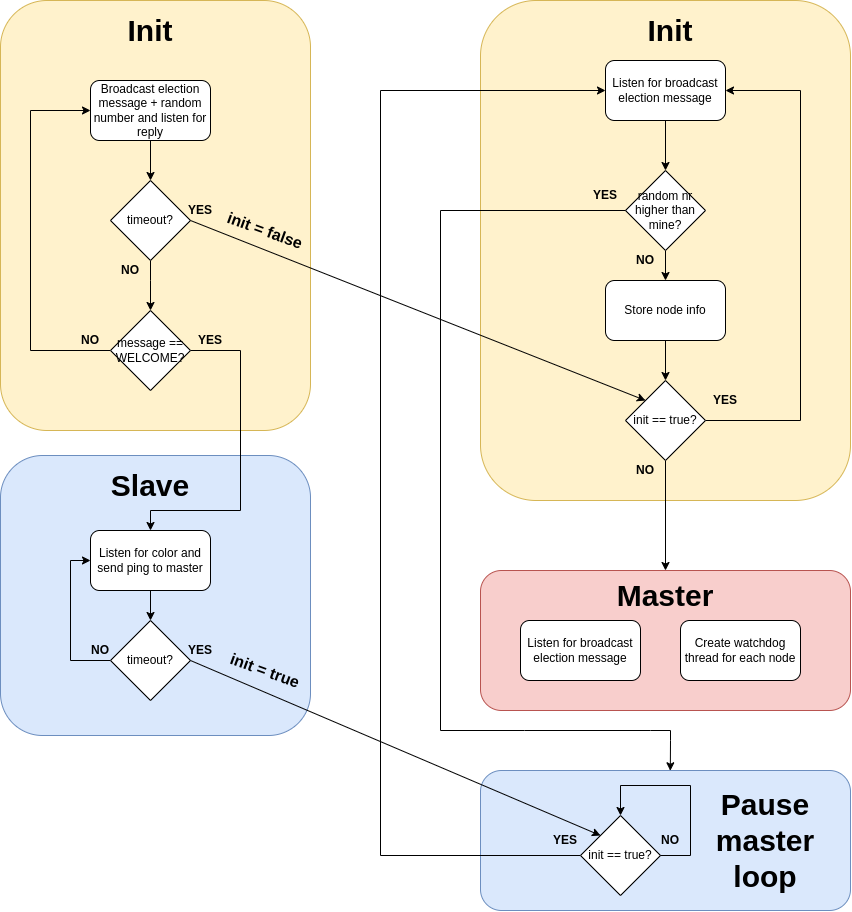

The diagram above was exported from draw.io. Its source (the exported page's mxGraphModel, read from the mxfile embedded in the PNG):
<mxGraphModel dx="1936" dy="2104" grid="1" gridSize="10" guides="1" tooltips="1" connect="1" arrows="1" fold="1" page="1" pageScale="1" pageWidth="850" pageHeight="1100" math="0" shadow="0">
  <root>
    <mxCell id="0" />
    <mxCell id="1" parent="0" />
    <mxCell id="jYhqZcyFtDMu6m9YSDxz-59" value="" style="rounded=1;whiteSpace=wrap;html=1;fillColor=#dae8fc;strokeColor=#6c8ebf;" vertex="1" parent="1">
      <mxGeometry x="590" y="740" width="370" height="140" as="geometry" />
    </mxCell>
    <mxCell id="jYhqZcyFtDMu6m9YSDxz-43" value="" style="rounded=1;whiteSpace=wrap;html=1;fillColor=#dae8fc;strokeColor=#6c8ebf;" vertex="1" parent="1">
      <mxGeometry x="110" y="425" width="310" height="280" as="geometry" />
    </mxCell>
    <mxCell id="jYhqZcyFtDMu6m9YSDxz-42" value="" style="rounded=1;whiteSpace=wrap;html=1;fillColor=#fff2cc;strokeColor=#d6b656;" vertex="1" parent="1">
      <mxGeometry x="110" y="-30" width="310" height="430" as="geometry" />
    </mxCell>
    <mxCell id="jYhqZcyFtDMu6m9YSDxz-31" value="" style="rounded=1;whiteSpace=wrap;html=1;fillColor=#fff2cc;strokeColor=#d6b656;" vertex="1" parent="1">
      <mxGeometry x="590" y="-30" width="370" height="500" as="geometry" />
    </mxCell>
    <mxCell id="jYhqZcyFtDMu6m9YSDxz-28" value="" style="rounded=1;whiteSpace=wrap;html=1;fillColor=#f8cecc;strokeColor=#b85450;" vertex="1" parent="1">
      <mxGeometry x="590" y="540" width="370" height="140" as="geometry" />
    </mxCell>
    <mxCell id="jYhqZcyFtDMu6m9YSDxz-22" value="" style="edgeStyle=orthogonalEdgeStyle;rounded=0;jumpStyle=none;orthogonalLoop=1;jettySize=auto;html=1;" edge="1" parent="1" source="jYhqZcyFtDMu6m9YSDxz-7" target="jYhqZcyFtDMu6m9YSDxz-17">
      <mxGeometry relative="1" as="geometry" />
    </mxCell>
    <mxCell id="jYhqZcyFtDMu6m9YSDxz-7" value="random nr higher than mine?" style="rhombus;whiteSpace=wrap;html=1;" vertex="1" parent="1">
      <mxGeometry x="735" y="140" width="80" height="80" as="geometry" />
    </mxCell>
    <mxCell id="jYhqZcyFtDMu6m9YSDxz-46" value="" style="edgeStyle=orthogonalEdgeStyle;rounded=0;jumpStyle=none;orthogonalLoop=1;jettySize=auto;html=1;" edge="1" parent="1" source="jYhqZcyFtDMu6m9YSDxz-8" target="jYhqZcyFtDMu6m9YSDxz-13">
      <mxGeometry relative="1" as="geometry" />
    </mxCell>
    <mxCell id="jYhqZcyFtDMu6m9YSDxz-8" value="Broadcast election message + random number and listen for reply" style="rounded=1;whiteSpace=wrap;html=1;" vertex="1" parent="1">
      <mxGeometry x="200" y="50" width="120" height="60" as="geometry" />
    </mxCell>
    <mxCell id="jYhqZcyFtDMu6m9YSDxz-24" value="" style="edgeStyle=orthogonalEdgeStyle;rounded=0;jumpStyle=none;orthogonalLoop=1;jettySize=auto;html=1;" edge="1" parent="1" source="jYhqZcyFtDMu6m9YSDxz-9" target="jYhqZcyFtDMu6m9YSDxz-7">
      <mxGeometry relative="1" as="geometry" />
    </mxCell>
    <mxCell id="jYhqZcyFtDMu6m9YSDxz-9" value="Listen for broadcast election message" style="rounded=1;whiteSpace=wrap;html=1;" vertex="1" parent="1">
      <mxGeometry x="715" y="30" width="120" height="60" as="geometry" />
    </mxCell>
    <mxCell id="jYhqZcyFtDMu6m9YSDxz-49" style="edgeStyle=orthogonalEdgeStyle;rounded=0;jumpStyle=none;orthogonalLoop=1;jettySize=auto;html=1;entryX=0.5;entryY=0;entryDx=0;entryDy=0;" edge="1" parent="1" source="jYhqZcyFtDMu6m9YSDxz-13" target="jYhqZcyFtDMu6m9YSDxz-14">
      <mxGeometry relative="1" as="geometry">
        <Array as="points">
          <mxPoint x="260" y="250" />
          <mxPoint x="260" y="250" />
        </Array>
      </mxGeometry>
    </mxCell>
    <mxCell id="jYhqZcyFtDMu6m9YSDxz-13" value="timeout?" style="rhombus;whiteSpace=wrap;html=1;" vertex="1" parent="1">
      <mxGeometry x="220" y="150" width="80" height="80" as="geometry" />
    </mxCell>
    <mxCell id="jYhqZcyFtDMu6m9YSDxz-50" style="edgeStyle=orthogonalEdgeStyle;rounded=0;jumpStyle=none;orthogonalLoop=1;jettySize=auto;html=1;exitX=0;exitY=0.5;exitDx=0;exitDy=0;entryX=0;entryY=0.5;entryDx=0;entryDy=0;" edge="1" parent="1" source="jYhqZcyFtDMu6m9YSDxz-14" target="jYhqZcyFtDMu6m9YSDxz-8">
      <mxGeometry relative="1" as="geometry">
        <Array as="points">
          <mxPoint x="140" y="320" />
          <mxPoint x="140" y="80" />
        </Array>
      </mxGeometry>
    </mxCell>
    <mxCell id="jYhqZcyFtDMu6m9YSDxz-51" style="edgeStyle=orthogonalEdgeStyle;rounded=0;jumpStyle=none;orthogonalLoop=1;jettySize=auto;html=1;entryX=0.5;entryY=0;entryDx=0;entryDy=0;" edge="1" parent="1" source="jYhqZcyFtDMu6m9YSDxz-14" target="jYhqZcyFtDMu6m9YSDxz-15">
      <mxGeometry relative="1" as="geometry">
        <Array as="points">
          <mxPoint x="350" y="320" />
          <mxPoint x="350" y="480" />
          <mxPoint x="260" y="480" />
        </Array>
      </mxGeometry>
    </mxCell>
    <mxCell id="jYhqZcyFtDMu6m9YSDxz-14" value="message == WELCOME?" style="rhombus;whiteSpace=wrap;html=1;" vertex="1" parent="1">
      <mxGeometry x="220" y="280" width="80" height="80" as="geometry" />
    </mxCell>
    <mxCell id="jYhqZcyFtDMu6m9YSDxz-52" value="" style="edgeStyle=orthogonalEdgeStyle;rounded=0;jumpStyle=none;orthogonalLoop=1;jettySize=auto;html=1;" edge="1" parent="1" source="jYhqZcyFtDMu6m9YSDxz-15" target="jYhqZcyFtDMu6m9YSDxz-37">
      <mxGeometry relative="1" as="geometry" />
    </mxCell>
    <mxCell id="jYhqZcyFtDMu6m9YSDxz-15" value="Listen for color and send ping to master" style="rounded=1;whiteSpace=wrap;html=1;" vertex="1" parent="1">
      <mxGeometry x="200" y="500" width="120" height="60" as="geometry" />
    </mxCell>
    <mxCell id="jYhqZcyFtDMu6m9YSDxz-23" style="edgeStyle=orthogonalEdgeStyle;rounded=0;jumpStyle=none;orthogonalLoop=1;jettySize=auto;html=1;entryX=1;entryY=0.5;entryDx=0;entryDy=0;exitX=1;exitY=0.5;exitDx=0;exitDy=0;" edge="1" parent="1" source="jYhqZcyFtDMu6m9YSDxz-25" target="jYhqZcyFtDMu6m9YSDxz-9">
      <mxGeometry relative="1" as="geometry">
        <Array as="points">
          <mxPoint x="910" y="390" />
          <mxPoint x="910" y="60" />
        </Array>
      </mxGeometry>
    </mxCell>
    <mxCell id="jYhqZcyFtDMu6m9YSDxz-26" value="" style="edgeStyle=orthogonalEdgeStyle;rounded=0;jumpStyle=none;orthogonalLoop=1;jettySize=auto;html=1;" edge="1" parent="1" source="jYhqZcyFtDMu6m9YSDxz-17" target="jYhqZcyFtDMu6m9YSDxz-25">
      <mxGeometry relative="1" as="geometry" />
    </mxCell>
    <mxCell id="jYhqZcyFtDMu6m9YSDxz-17" value="Store node info" style="rounded=1;whiteSpace=wrap;html=1;" vertex="1" parent="1">
      <mxGeometry x="715" y="250" width="120" height="60" as="geometry" />
    </mxCell>
    <mxCell id="jYhqZcyFtDMu6m9YSDxz-18" value="Create watchdog thread for each node" style="rounded=1;whiteSpace=wrap;html=1;" vertex="1" parent="1">
      <mxGeometry x="790" y="590" width="120" height="60" as="geometry" />
    </mxCell>
    <mxCell id="jYhqZcyFtDMu6m9YSDxz-19" value="Listen for broadcast election message" style="rounded=1;whiteSpace=wrap;html=1;" vertex="1" parent="1">
      <mxGeometry x="630" y="590" width="120" height="60" as="geometry" />
    </mxCell>
    <mxCell id="jYhqZcyFtDMu6m9YSDxz-21" value="" style="endArrow=classic;html=1;exitX=0;exitY=0.5;exitDx=0;exitDy=0;rounded=0;jumpStyle=none;entryX=0.513;entryY=0.002;entryDx=0;entryDy=0;entryPerimeter=0;" edge="1" parent="1" source="jYhqZcyFtDMu6m9YSDxz-7" target="jYhqZcyFtDMu6m9YSDxz-59">
      <mxGeometry width="50" height="50" relative="1" as="geometry">
        <mxPoint x="760" y="410" as="sourcePoint" />
        <mxPoint x="780" y="730" as="targetPoint" />
        <Array as="points">
          <mxPoint x="550" y="180" />
          <mxPoint x="550" y="700" />
          <mxPoint x="634" y="700" />
          <mxPoint x="760" y="700" />
          <mxPoint x="780" y="700" />
          <mxPoint x="780" y="710" />
        </Array>
      </mxGeometry>
    </mxCell>
    <mxCell id="jYhqZcyFtDMu6m9YSDxz-62" value="" style="edgeStyle=orthogonalEdgeStyle;rounded=0;jumpStyle=none;orthogonalLoop=1;jettySize=auto;html=1;" edge="1" parent="1" source="jYhqZcyFtDMu6m9YSDxz-25" target="jYhqZcyFtDMu6m9YSDxz-40">
      <mxGeometry relative="1" as="geometry" />
    </mxCell>
    <mxCell id="jYhqZcyFtDMu6m9YSDxz-25" value="init == true?" style="rhombus;whiteSpace=wrap;html=1;" vertex="1" parent="1">
      <mxGeometry x="735" y="350" width="80" height="80" as="geometry" />
    </mxCell>
    <mxCell id="jYhqZcyFtDMu6m9YSDxz-36" style="edgeStyle=orthogonalEdgeStyle;rounded=0;jumpStyle=none;orthogonalLoop=1;jettySize=auto;html=1;entryX=0;entryY=0.5;entryDx=0;entryDy=0;" edge="1" parent="1" source="jYhqZcyFtDMu6m9YSDxz-32" target="jYhqZcyFtDMu6m9YSDxz-9">
      <mxGeometry relative="1" as="geometry">
        <Array as="points">
          <mxPoint x="490" y="825" />
          <mxPoint x="490" y="60" />
        </Array>
      </mxGeometry>
    </mxCell>
    <mxCell id="jYhqZcyFtDMu6m9YSDxz-32" value="init == true?" style="rhombus;whiteSpace=wrap;html=1;" vertex="1" parent="1">
      <mxGeometry x="690" y="785" width="80" height="80" as="geometry" />
    </mxCell>
    <mxCell id="jYhqZcyFtDMu6m9YSDxz-54" style="edgeStyle=orthogonalEdgeStyle;rounded=0;jumpStyle=none;orthogonalLoop=1;jettySize=auto;html=1;entryX=0;entryY=0.5;entryDx=0;entryDy=0;" edge="1" parent="1" source="jYhqZcyFtDMu6m9YSDxz-37" target="jYhqZcyFtDMu6m9YSDxz-15">
      <mxGeometry relative="1" as="geometry">
        <Array as="points">
          <mxPoint x="180" y="630" />
          <mxPoint x="180" y="530" />
        </Array>
      </mxGeometry>
    </mxCell>
    <mxCell id="jYhqZcyFtDMu6m9YSDxz-37" value="timeout?" style="rhombus;whiteSpace=wrap;html=1;" vertex="1" parent="1">
      <mxGeometry x="220" y="590" width="80" height="80" as="geometry" />
    </mxCell>
    <mxCell id="jYhqZcyFtDMu6m9YSDxz-38" value="&lt;font style=&quot;font-size: 30px&quot;&gt;&lt;b&gt;Init&lt;/b&gt;&lt;/font&gt;" style="text;html=1;strokeColor=none;fillColor=none;align=center;verticalAlign=middle;whiteSpace=wrap;rounded=0;" vertex="1" parent="1">
      <mxGeometry x="760" y="-10" width="40" height="20" as="geometry" />
    </mxCell>
    <mxCell id="jYhqZcyFtDMu6m9YSDxz-40" value="&lt;font style=&quot;font-size: 30px&quot;&gt;&lt;b&gt;Master&lt;/b&gt;&lt;/font&gt;" style="text;html=1;strokeColor=none;fillColor=none;align=center;verticalAlign=middle;whiteSpace=wrap;rounded=0;" vertex="1" parent="1">
      <mxGeometry x="725" y="540" width="100" height="50" as="geometry" />
    </mxCell>
    <mxCell id="jYhqZcyFtDMu6m9YSDxz-44" value="&lt;font style=&quot;font-size: 30px&quot;&gt;&lt;b&gt;Slave&lt;/b&gt;&lt;/font&gt;" style="text;html=1;strokeColor=none;fillColor=none;align=center;verticalAlign=middle;whiteSpace=wrap;rounded=0;" vertex="1" parent="1">
      <mxGeometry x="210" y="430" width="100" height="50" as="geometry" />
    </mxCell>
    <mxCell id="jYhqZcyFtDMu6m9YSDxz-45" value="&lt;font style=&quot;font-size: 30px&quot;&gt;&lt;b&gt;Init&lt;/b&gt;&lt;/font&gt;" style="text;html=1;strokeColor=none;fillColor=none;align=center;verticalAlign=middle;whiteSpace=wrap;rounded=0;" vertex="1" parent="1">
      <mxGeometry x="240" y="-10" width="40" height="20" as="geometry" />
    </mxCell>
    <mxCell id="jYhqZcyFtDMu6m9YSDxz-48" value="" style="endArrow=classic;html=1;exitX=1;exitY=0.5;exitDx=0;exitDy=0;entryX=0;entryY=0;entryDx=0;entryDy=0;" edge="1" parent="1" source="jYhqZcyFtDMu6m9YSDxz-13" target="jYhqZcyFtDMu6m9YSDxz-25">
      <mxGeometry width="50" height="50" relative="1" as="geometry">
        <mxPoint x="520" y="340" as="sourcePoint" />
        <mxPoint x="570" y="290" as="targetPoint" />
      </mxGeometry>
    </mxCell>
    <mxCell id="jYhqZcyFtDMu6m9YSDxz-55" value="" style="endArrow=classic;html=1;exitX=1;exitY=0.5;exitDx=0;exitDy=0;entryX=0;entryY=0;entryDx=0;entryDy=0;" edge="1" parent="1" source="jYhqZcyFtDMu6m9YSDxz-37" target="jYhqZcyFtDMu6m9YSDxz-32">
      <mxGeometry width="50" height="50" relative="1" as="geometry">
        <mxPoint x="540" y="610" as="sourcePoint" />
        <mxPoint x="590" y="560" as="targetPoint" />
      </mxGeometry>
    </mxCell>
    <mxCell id="jYhqZcyFtDMu6m9YSDxz-57" value="" style="endArrow=classic;html=1;exitX=1;exitY=0.5;exitDx=0;exitDy=0;entryX=0.5;entryY=0;entryDx=0;entryDy=0;rounded=0;" edge="1" parent="1" source="jYhqZcyFtDMu6m9YSDxz-32" target="jYhqZcyFtDMu6m9YSDxz-32">
      <mxGeometry width="50" height="50" relative="1" as="geometry">
        <mxPoint x="790" y="855" as="sourcePoint" />
        <mxPoint x="730" y="755" as="targetPoint" />
        <Array as="points">
          <mxPoint x="800" y="825" />
          <mxPoint x="800" y="755" />
          <mxPoint x="730" y="755" />
        </Array>
      </mxGeometry>
    </mxCell>
    <mxCell id="jYhqZcyFtDMu6m9YSDxz-60" value="&lt;font style=&quot;font-size: 30px&quot;&gt;&lt;b&gt;Pause master loop&lt;/b&gt;&lt;/font&gt;" style="text;html=1;strokeColor=none;fillColor=none;align=center;verticalAlign=middle;whiteSpace=wrap;rounded=0;" vertex="1" parent="1">
      <mxGeometry x="825" y="785" width="100" height="50" as="geometry" />
    </mxCell>
    <mxCell id="jYhqZcyFtDMu6m9YSDxz-61" value="YES" style="text;html=1;strokeColor=none;fillColor=none;align=center;verticalAlign=middle;whiteSpace=wrap;rounded=0;fontStyle=1" vertex="1" parent="1">
      <mxGeometry x="695" y="155" width="40" height="20" as="geometry" />
    </mxCell>
    <mxCell id="jYhqZcyFtDMu6m9YSDxz-63" value="YES" style="text;html=1;strokeColor=none;fillColor=none;align=center;verticalAlign=middle;whiteSpace=wrap;rounded=0;fontStyle=1" vertex="1" parent="1">
      <mxGeometry x="290" y="170" width="40" height="20" as="geometry" />
    </mxCell>
    <mxCell id="jYhqZcyFtDMu6m9YSDxz-65" value="YES" style="text;html=1;strokeColor=none;fillColor=none;align=center;verticalAlign=middle;whiteSpace=wrap;rounded=0;fontStyle=1" vertex="1" parent="1">
      <mxGeometry x="300" y="300" width="40" height="20" as="geometry" />
    </mxCell>
    <mxCell id="jYhqZcyFtDMu6m9YSDxz-66" value="YES" style="text;html=1;strokeColor=none;fillColor=none;align=center;verticalAlign=middle;whiteSpace=wrap;rounded=0;fontStyle=1" vertex="1" parent="1">
      <mxGeometry x="290" y="610" width="40" height="20" as="geometry" />
    </mxCell>
    <mxCell id="jYhqZcyFtDMu6m9YSDxz-67" value="YES" style="text;html=1;strokeColor=none;fillColor=none;align=center;verticalAlign=middle;whiteSpace=wrap;rounded=0;fontStyle=1" vertex="1" parent="1">
      <mxGeometry x="655" y="800" width="40" height="20" as="geometry" />
    </mxCell>
    <mxCell id="jYhqZcyFtDMu6m9YSDxz-68" value="NO" style="text;html=1;strokeColor=none;fillColor=none;align=center;verticalAlign=middle;whiteSpace=wrap;rounded=0;fontStyle=1" vertex="1" parent="1">
      <mxGeometry x="735" y="220" width="40" height="20" as="geometry" />
    </mxCell>
    <mxCell id="jYhqZcyFtDMu6m9YSDxz-71" value="NO" style="text;html=1;strokeColor=none;fillColor=none;align=center;verticalAlign=middle;whiteSpace=wrap;rounded=0;fontStyle=1" vertex="1" parent="1">
      <mxGeometry x="180" y="300" width="40" height="20" as="geometry" />
    </mxCell>
    <mxCell id="jYhqZcyFtDMu6m9YSDxz-72" value="NO" style="text;html=1;strokeColor=none;fillColor=none;align=center;verticalAlign=middle;whiteSpace=wrap;rounded=0;fontStyle=1" vertex="1" parent="1">
      <mxGeometry x="220" y="230" width="40" height="20" as="geometry" />
    </mxCell>
    <mxCell id="jYhqZcyFtDMu6m9YSDxz-73" value="NO" style="text;html=1;strokeColor=none;fillColor=none;align=center;verticalAlign=middle;whiteSpace=wrap;rounded=0;fontStyle=1" vertex="1" parent="1">
      <mxGeometry x="735" y="430" width="40" height="20" as="geometry" />
    </mxCell>
    <mxCell id="jYhqZcyFtDMu6m9YSDxz-74" value="YES" style="text;html=1;strokeColor=none;fillColor=none;align=center;verticalAlign=middle;whiteSpace=wrap;rounded=0;fontStyle=1" vertex="1" parent="1">
      <mxGeometry x="815" y="360" width="40" height="20" as="geometry" />
    </mxCell>
    <mxCell id="jYhqZcyFtDMu6m9YSDxz-76" value="NO" style="text;html=1;strokeColor=none;fillColor=none;align=center;verticalAlign=middle;whiteSpace=wrap;rounded=0;fontStyle=1" vertex="1" parent="1">
      <mxGeometry x="760" y="800" width="40" height="20" as="geometry" />
    </mxCell>
    <mxCell id="jYhqZcyFtDMu6m9YSDxz-78" value="NO" style="text;html=1;strokeColor=none;fillColor=none;align=center;verticalAlign=middle;whiteSpace=wrap;rounded=0;fontStyle=1" vertex="1" parent="1">
      <mxGeometry x="190" y="610" width="40" height="20" as="geometry" />
    </mxCell>
    <mxCell id="jYhqZcyFtDMu6m9YSDxz-80" value="&lt;font style=&quot;font-size: 16px&quot;&gt;init = false&lt;/font&gt;" style="text;html=1;strokeColor=none;fillColor=none;align=center;verticalAlign=middle;whiteSpace=wrap;rounded=0;fontStyle=1;rotation=20;" vertex="1" parent="1">
      <mxGeometry x="330" y="190" width="90" height="20" as="geometry" />
    </mxCell>
    <mxCell id="jYhqZcyFtDMu6m9YSDxz-81" value="&lt;font style=&quot;font-size: 16px&quot;&gt;init = true&lt;/font&gt;" style="text;html=1;strokeColor=none;fillColor=none;align=center;verticalAlign=middle;whiteSpace=wrap;rounded=0;fontStyle=1;rotation=20;" vertex="1" parent="1">
      <mxGeometry x="330" y="630" width="90" height="20" as="geometry" />
    </mxCell>
  </root>
</mxGraphModel>